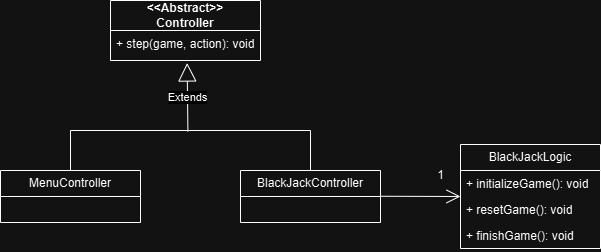

The diagram above was exported from draw.io. Its source (the exported page's mxGraphModel, read from the mxfile embedded in the PNG):
<mxGraphModel dx="1290" dy="522" grid="1" gridSize="10" guides="1" tooltips="1" connect="1" arrows="1" fold="1" page="1" pageScale="1" pageWidth="827" pageHeight="1169" math="0" shadow="0">
  <root>
    <mxCell id="0" />
    <mxCell id="1" parent="0" />
    <mxCell id="zfyexQiFYB__j5rCXavT-4" value="&lt;span style=&quot;font-weight: 700;&quot;&gt;&amp;lt;&amp;lt;Abstract&amp;gt;&amp;gt;&lt;/span&gt;&lt;div style=&quot;font-weight: 700;&quot;&gt;Controller&lt;/div&gt;" style="swimlane;fontStyle=0;childLayout=stackLayout;horizontal=1;startSize=30;fillColor=none;horizontalStack=0;resizeParent=1;resizeParentMax=0;resizeLast=0;collapsible=1;marginBottom=0;whiteSpace=wrap;html=1;" parent="1" vertex="1">
      <mxGeometry x="240" y="370" width="150" height="60" as="geometry" />
    </mxCell>
    <mxCell id="zfyexQiFYB__j5rCXavT-5" value="+ step(game, action): void" style="text;strokeColor=none;fillColor=none;align=left;verticalAlign=top;spacingLeft=4;spacingRight=4;overflow=hidden;rotatable=0;points=[[0,0.5],[1,0.5]];portConstraint=eastwest;whiteSpace=wrap;html=1;" parent="zfyexQiFYB__j5rCXavT-4" vertex="1">
      <mxGeometry y="30" width="150" height="30" as="geometry" />
    </mxCell>
    <mxCell id="zfyexQiFYB__j5rCXavT-13" value="MenuController" style="swimlane;fontStyle=0;childLayout=stackLayout;horizontal=1;startSize=26;fillColor=none;horizontalStack=0;resizeParent=1;resizeParentMax=0;resizeLast=0;collapsible=1;marginBottom=0;whiteSpace=wrap;html=1;" parent="1" vertex="1">
      <mxGeometry x="130" y="540" width="140" height="52" as="geometry" />
    </mxCell>
    <mxCell id="zfyexQiFYB__j5rCXavT-17" value="BlackJackController" style="swimlane;fontStyle=0;childLayout=stackLayout;horizontal=1;startSize=26;fillColor=none;horizontalStack=0;resizeParent=1;resizeParentMax=0;resizeLast=0;collapsible=1;marginBottom=0;whiteSpace=wrap;html=1;" parent="1" vertex="1">
      <mxGeometry x="370" y="540" width="140" height="52" as="geometry" />
    </mxCell>
    <mxCell id="zfyexQiFYB__j5rCXavT-23" value="Extends" style="endArrow=block;endSize=16;endFill=0;html=1;rounded=0;entryX=0.511;entryY=1.084;entryDx=0;entryDy=0;entryPerimeter=0;exitX=0.49;exitY=0.125;exitDx=0;exitDy=0;exitPerimeter=0;" parent="1" target="zfyexQiFYB__j5rCXavT-5" edge="1">
      <mxGeometry width="160" relative="1" as="geometry">
        <mxPoint x="317.4" y="501" as="sourcePoint" />
        <mxPoint x="400" y="490" as="targetPoint" />
      </mxGeometry>
    </mxCell>
    <mxCell id="zfyexQiFYB__j5rCXavT-28" value="" style="endArrow=none;html=1;edgeStyle=orthogonalEdgeStyle;rounded=0;" parent="1" edge="1">
      <mxGeometry relative="1" as="geometry">
        <mxPoint x="200" y="500" as="sourcePoint" />
        <mxPoint x="440" y="500" as="targetPoint" />
      </mxGeometry>
    </mxCell>
    <mxCell id="zfyexQiFYB__j5rCXavT-31" value="" style="endArrow=none;html=1;edgeStyle=orthogonalEdgeStyle;rounded=0;exitX=0.5;exitY=0;exitDx=0;exitDy=0;" parent="1" source="zfyexQiFYB__j5rCXavT-13" edge="1">
      <mxGeometry relative="1" as="geometry">
        <mxPoint x="190" y="520" as="sourcePoint" />
        <mxPoint x="200" y="500" as="targetPoint" />
      </mxGeometry>
    </mxCell>
    <mxCell id="zfyexQiFYB__j5rCXavT-34" value="" style="endArrow=none;html=1;edgeStyle=orthogonalEdgeStyle;rounded=0;exitX=0.5;exitY=0;exitDx=0;exitDy=0;" parent="1" source="zfyexQiFYB__j5rCXavT-17" edge="1">
      <mxGeometry relative="1" as="geometry">
        <mxPoint x="440" y="520" as="sourcePoint" />
        <mxPoint x="440" y="500" as="targetPoint" />
      </mxGeometry>
    </mxCell>
    <mxCell id="zfyexQiFYB__j5rCXavT-37" value="BlackJackLogic" style="swimlane;fontStyle=0;childLayout=stackLayout;horizontal=1;startSize=26;fillColor=none;horizontalStack=0;resizeParent=1;resizeParentMax=0;resizeLast=0;collapsible=1;marginBottom=0;whiteSpace=wrap;html=1;" parent="1" vertex="1">
      <mxGeometry x="590" y="514" width="140" height="104" as="geometry" />
    </mxCell>
    <mxCell id="zfyexQiFYB__j5rCXavT-38" value="&lt;div&gt;+ initializeGame(): void&lt;/div&gt;&lt;div&gt;&lt;br&gt;&lt;/div&gt;" style="text;strokeColor=none;fillColor=none;align=left;verticalAlign=top;spacingLeft=4;spacingRight=4;overflow=hidden;rotatable=0;points=[[0,0.5],[1,0.5]];portConstraint=eastwest;whiteSpace=wrap;html=1;" parent="zfyexQiFYB__j5rCXavT-37" vertex="1">
      <mxGeometry y="26" width="140" height="26" as="geometry" />
    </mxCell>
    <mxCell id="zfyexQiFYB__j5rCXavT-39" value="&lt;div&gt;+ resetGame(): void&lt;/div&gt;&lt;div&gt;&lt;br&gt;&lt;/div&gt;" style="text;strokeColor=none;fillColor=none;align=left;verticalAlign=top;spacingLeft=4;spacingRight=4;overflow=hidden;rotatable=0;points=[[0,0.5],[1,0.5]];portConstraint=eastwest;whiteSpace=wrap;html=1;" parent="zfyexQiFYB__j5rCXavT-37" vertex="1">
      <mxGeometry y="52" width="140" height="26" as="geometry" />
    </mxCell>
    <mxCell id="zfyexQiFYB__j5rCXavT-40" value="+ finishGame(): void" style="text;strokeColor=none;fillColor=none;align=left;verticalAlign=top;spacingLeft=4;spacingRight=4;overflow=hidden;rotatable=0;points=[[0,0.5],[1,0.5]];portConstraint=eastwest;whiteSpace=wrap;html=1;" parent="zfyexQiFYB__j5rCXavT-37" vertex="1">
      <mxGeometry y="78" width="140" height="26" as="geometry" />
    </mxCell>
    <mxCell id="zfyexQiFYB__j5rCXavT-41" value="" style="endArrow=open;endFill=1;endSize=12;html=1;rounded=0;" parent="1" edge="1">
      <mxGeometry width="160" relative="1" as="geometry">
        <mxPoint x="510" y="565.76" as="sourcePoint" />
        <mxPoint x="590" y="566" as="targetPoint" />
      </mxGeometry>
    </mxCell>
    <mxCell id="zfyexQiFYB__j5rCXavT-42" value="1" style="text;html=1;align=center;verticalAlign=middle;resizable=0;points=[];autosize=1;strokeColor=none;fillColor=none;" parent="1" vertex="1">
      <mxGeometry x="555" y="530" width="30" height="30" as="geometry" />
    </mxCell>
  </root>
</mxGraphModel>